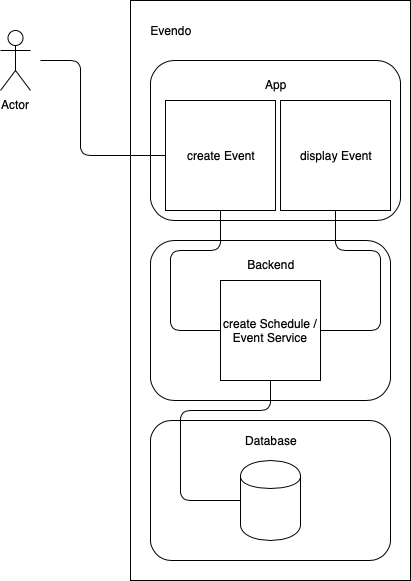

The diagram above was exported from draw.io. Its source (the exported page's mxGraphModel, read from the mxfile embedded in the PNG):
<mxGraphModel dx="1172" dy="717" grid="1" gridSize="10" guides="1" tooltips="1" connect="1" arrows="1" fold="1" page="1" pageScale="1" pageWidth="827" pageHeight="1169" math="0" shadow="0">
  <root>
    <mxCell id="0" />
    <mxCell id="1" parent="0" />
    <mxCell id="jhF6HKvVUfPzWJ7miu-t-6" value="" style="rounded=0;whiteSpace=wrap;html=1;" vertex="1" parent="1">
      <mxGeometry x="200" y="20" width="280" height="580" as="geometry" />
    </mxCell>
    <mxCell id="jhF6HKvVUfPzWJ7miu-t-1" value="Actor" style="shape=umlActor;verticalLabelPosition=bottom;labelBackgroundColor=#ffffff;verticalAlign=top;html=1;outlineConnect=0;" vertex="1" parent="1">
      <mxGeometry x="70" y="50" width="30" height="60" as="geometry" />
    </mxCell>
    <mxCell id="jhF6HKvVUfPzWJ7miu-t-3" value="Evendo" style="text;html=1;strokeColor=none;fillColor=none;align=center;verticalAlign=middle;whiteSpace=wrap;rounded=0;" vertex="1" parent="1">
      <mxGeometry x="220" y="40" width="40" height="20" as="geometry" />
    </mxCell>
    <mxCell id="jhF6HKvVUfPzWJ7miu-t-4" value="App&lt;br&gt;&lt;br&gt;&lt;br&gt;&lt;br&gt;&lt;br&gt;&lt;br&gt;&lt;br&gt;&lt;br&gt;&lt;br&gt;" style="rounded=1;whiteSpace=wrap;html=1;" vertex="1" parent="1">
      <mxGeometry x="220" y="80" width="250" height="160" as="geometry" />
    </mxCell>
    <mxCell id="jhF6HKvVUfPzWJ7miu-t-5" value="create Event" style="whiteSpace=wrap;html=1;aspect=fixed;" vertex="1" parent="1">
      <mxGeometry x="235" y="120" width="110" height="110" as="geometry" />
    </mxCell>
    <mxCell id="jhF6HKvVUfPzWJ7miu-t-7" value="" style="endArrow=none;html=1;exitX=0;exitY=0.5;exitDx=0;exitDy=0;" edge="1" parent="1" source="jhF6HKvVUfPzWJ7miu-t-5">
      <mxGeometry width="50" height="50" relative="1" as="geometry">
        <mxPoint x="70" y="620" as="sourcePoint" />
        <mxPoint x="110" y="80" as="targetPoint" />
        <Array as="points">
          <mxPoint x="230" y="175" />
          <mxPoint x="150" y="175" />
          <mxPoint x="150" y="80" />
        </Array>
      </mxGeometry>
    </mxCell>
    <mxCell id="jhF6HKvVUfPzWJ7miu-t-8" value="Backend&lt;br&gt;&lt;br&gt;&lt;br&gt;&lt;br&gt;&lt;br&gt;&lt;br&gt;&lt;br&gt;&lt;br&gt;&lt;br&gt;" style="rounded=1;whiteSpace=wrap;html=1;" vertex="1" parent="1">
      <mxGeometry x="220" y="260" width="240" height="160" as="geometry" />
    </mxCell>
    <mxCell id="jhF6HKvVUfPzWJ7miu-t-9" value="create Schedule / Event Service" style="whiteSpace=wrap;html=1;aspect=fixed;" vertex="1" parent="1">
      <mxGeometry x="290" y="300" width="100" height="100" as="geometry" />
    </mxCell>
    <mxCell id="jhF6HKvVUfPzWJ7miu-t-10" value="" style="endArrow=none;html=1;entryX=0.5;entryY=1;entryDx=0;entryDy=0;exitX=0;exitY=0.5;exitDx=0;exitDy=0;" edge="1" parent="1" source="jhF6HKvVUfPzWJ7miu-t-9" target="jhF6HKvVUfPzWJ7miu-t-5">
      <mxGeometry width="50" height="50" relative="1" as="geometry">
        <mxPoint x="70" y="620" as="sourcePoint" />
        <mxPoint x="120" y="570" as="targetPoint" />
        <Array as="points">
          <mxPoint x="240" y="350" />
          <mxPoint x="240" y="270" />
          <mxPoint x="290" y="270" />
        </Array>
      </mxGeometry>
    </mxCell>
    <mxCell id="jhF6HKvVUfPzWJ7miu-t-11" value="" style="rounded=1;whiteSpace=wrap;html=1;" vertex="1" parent="1">
      <mxGeometry x="220" y="440" width="240" height="140" as="geometry" />
    </mxCell>
    <mxCell id="jhF6HKvVUfPzWJ7miu-t-12" value="Database" style="text;html=1;strokeColor=none;fillColor=none;align=center;verticalAlign=middle;whiteSpace=wrap;rounded=0;" vertex="1" parent="1">
      <mxGeometry x="320" y="450" width="40" height="20" as="geometry" />
    </mxCell>
    <mxCell id="jhF6HKvVUfPzWJ7miu-t-13" value="" style="shape=cylinder;whiteSpace=wrap;html=1;boundedLbl=1;backgroundOutline=1;" vertex="1" parent="1">
      <mxGeometry x="310" y="480" width="60" height="80" as="geometry" />
    </mxCell>
    <mxCell id="jhF6HKvVUfPzWJ7miu-t-14" value="" style="endArrow=none;html=1;entryX=0.5;entryY=1;entryDx=0;entryDy=0;exitX=0;exitY=0.5;exitDx=0;exitDy=0;" edge="1" parent="1" source="jhF6HKvVUfPzWJ7miu-t-13" target="jhF6HKvVUfPzWJ7miu-t-9">
      <mxGeometry width="50" height="50" relative="1" as="geometry">
        <mxPoint x="70" y="670" as="sourcePoint" />
        <mxPoint x="120" y="620" as="targetPoint" />
        <Array as="points">
          <mxPoint x="250" y="520" />
          <mxPoint x="250" y="430" />
          <mxPoint x="340" y="430" />
        </Array>
      </mxGeometry>
    </mxCell>
    <mxCell id="jhF6HKvVUfPzWJ7miu-t-15" value="display Event" style="whiteSpace=wrap;html=1;aspect=fixed;" vertex="1" parent="1">
      <mxGeometry x="350" y="120" width="110" height="110" as="geometry" />
    </mxCell>
    <mxCell id="jhF6HKvVUfPzWJ7miu-t-16" value="" style="endArrow=none;html=1;entryX=0.5;entryY=1;entryDx=0;entryDy=0;exitX=1;exitY=0.5;exitDx=0;exitDy=0;" edge="1" parent="1" source="jhF6HKvVUfPzWJ7miu-t-9" target="jhF6HKvVUfPzWJ7miu-t-15">
      <mxGeometry width="50" height="50" relative="1" as="geometry">
        <mxPoint x="70" y="670" as="sourcePoint" />
        <mxPoint x="120" y="620" as="targetPoint" />
        <Array as="points">
          <mxPoint x="450" y="350" />
          <mxPoint x="450" y="270" />
          <mxPoint x="405" y="270" />
        </Array>
      </mxGeometry>
    </mxCell>
  </root>
</mxGraphModel>